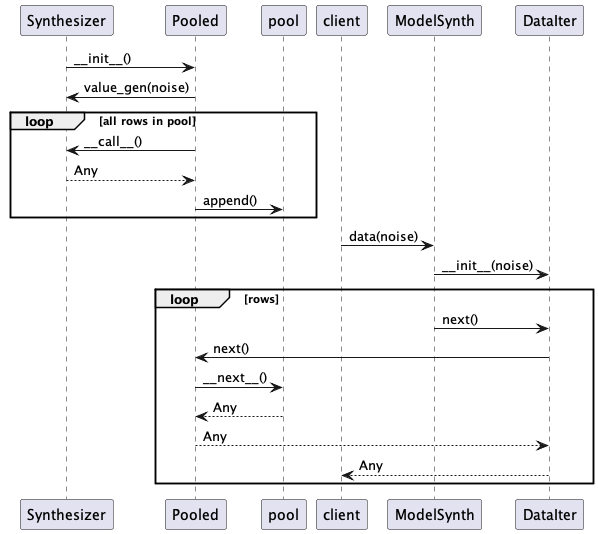

The diagram above was rendered by PlantUML. Its source (embedded in the PNG):
@startuml
Synthesizer -> Pooled : ~__init__()
Pooled -> Synthesizer : value_gen(noise)
loop all rows in pool
    Pooled -> Synthesizer : ~__call__()
    Synthesizer --> Pooled : Any
    Pooled -> pool : append()
end

client -> ModelSynth : data(noise)
ModelSynth -> DataIter : ~__init__(noise)
loop rows
    ModelSynth -> DataIter : next()
    DataIter -> Pooled : next()
    Pooled -> pool : ~__next__()
    pool --> Pooled : Any
    Pooled --> DataIter : Any
    DataIter --> client : Any
end
@enduml